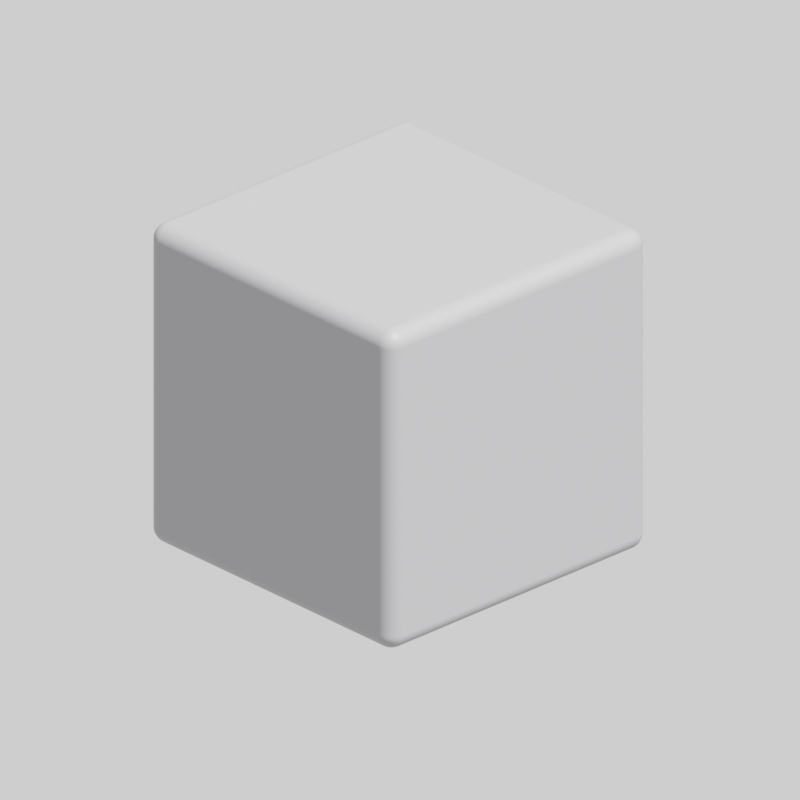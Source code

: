 # Source: assets.blend  (saved by Blender 2.91.10; exported with 4.5.12 LTS)
import bpy
from mathutils import Matrix  # noqa: F401  (used for matrix-valued properties, if any)

bpy.ops.wm.read_factory_settings(use_empty=True)
scene = bpy.context.scene
scene.name = 'Scene'

# ---- collections
col_collection = bpy.data.collections.new('Collection'); scene.collection.children.link(col_collection)

# ---- materials (node trees are filled in below, after node groups)
mat_material_005 = bpy.data.materials.new('Material.005')
mat_material_003 = bpy.data.materials.new('Material.003')
mat_material_006 = bpy.data.materials.new('Material.006')
mat_material_004 = bpy.data.materials.new('Material.004')
mat_material_002 = bpy.data.materials.new('Material.002')
mat_player = bpy.data.materials.new('player')

# ---- material node trees
mat_material_005.use_nodes = True; mat_material_005.node_tree.nodes.clear()
_N = mat_material_005.node_tree.nodes; _L = mat_material_005.node_tree.links
n0 = _N.new('ShaderNodeOutputMaterial'); n0.name = 'Material Output'; n0.location = (300, 300)
n1 = _N.new('ShaderNodeBsdfPrincipled'); n1.name = 'Principled BSDF'; n1.location = (10, 300)
n1.distribution = 'GGX'
n1.subsurface_method = 'BURLEY'
n1.inputs[0].default_value = (1.0, 0.03578, 0.0, 1.0)
n1.inputs[3].default_value = 1.45
n1.inputs[13].default_value = 0.3273
n1.inputs[27].default_value = (0.0, 0.0, 0.0, 1.0)
n1.inputs[28].default_value = 1.0
_L.new(n1.outputs[0], n0.inputs[0])
n0.is_active_output = True
mat_material_003.use_nodes = True; mat_material_003.node_tree.nodes.clear()
_N = mat_material_003.node_tree.nodes; _L = mat_material_003.node_tree.links
n0 = _N.new('ShaderNodeOutputMaterial'); n0.name = 'Material Output'; n0.location = (300, 300)
n1 = _N.new('ShaderNodeBsdfPrincipled'); n1.name = 'Principled BSDF'; n1.location = (10, 300)
n1.distribution = 'GGX'
n1.subsurface_method = 'BURLEY'
n1.inputs[0].default_value = (0.0, 0.384, 0.8, 1.0)
n1.inputs[3].default_value = 1.45
n1.inputs[13].default_value = 0.3273
n1.inputs[27].default_value = (0.0, 0.0, 0.0, 1.0)
n1.inputs[28].default_value = 1.0
_L.new(n1.outputs[0], n0.inputs[0])
n0.is_active_output = True
mat_material_006.use_nodes = True; mat_material_006.node_tree.nodes.clear()
_N = mat_material_006.node_tree.nodes; _L = mat_material_006.node_tree.links
n0 = _N.new('ShaderNodeOutputMaterial'); n0.name = 'Material Output'; n0.location = (300, 300)
n1 = _N.new('ShaderNodeBsdfPrincipled'); n1.name = 'Principled BSDF'; n1.location = (10, 300)
n1.distribution = 'GGX'
n1.subsurface_method = 'BURLEY'
n1.inputs[0].default_value = (0.03113, 0.03113, 0.03113, 1.0)
n1.inputs[3].default_value = 1.45
n1.inputs[13].default_value = 0.3273
n1.inputs[27].default_value = (0.0, 0.0, 0.0, 1.0)
n1.inputs[28].default_value = 1.0
_L.new(n1.outputs[0], n0.inputs[0])
n0.is_active_output = True
mat_material_004.use_nodes = True; mat_material_004.node_tree.nodes.clear()
_N = mat_material_004.node_tree.nodes; _L = mat_material_004.node_tree.links
n0 = _N.new('ShaderNodeOutputMaterial'); n0.name = 'Material Output'; n0.location = (300, 300)
n1 = _N.new('ShaderNodeBsdfPrincipled'); n1.name = 'Principled BSDF'; n1.location = (10, 300)
n1.distribution = 'GGX'
n1.subsurface_method = 'BURLEY'
n1.inputs[0].default_value = (0.4611, 0.2493, 0.0, 1.0)
n1.inputs[2].default_value = 0.3591
n1.inputs[3].default_value = 0.0
n1.inputs[13].default_value = 1.0
n1.inputs[14].default_value = (0.7061, 0.5905, 0.4545, 1.0)
n1.inputs[20].default_value = 0.0
n1.inputs[27].default_value = (0.0, 0.0, 0.0, 1.0)
n1.inputs[28].default_value = 1.0
_L.new(n1.outputs[0], n0.inputs[0])
n0.is_active_output = True
mat_material_002.use_nodes = True; mat_material_002.node_tree.nodes.clear()
_N = mat_material_002.node_tree.nodes; _L = mat_material_002.node_tree.links
n0 = _N.new('ShaderNodeOutputMaterial'); n0.name = 'Material Output'; n0.location = (300, 300)
n1 = _N.new('ShaderNodeBsdfPrincipled'); n1.name = 'Principled BSDF'; n1.location = (10, 300)
n1.distribution = 'GGX'
n1.subsurface_method = 'BURLEY'
n1.inputs[0].default_value = (0.03864, 0.0, 0.1386, 1.0)
n1.inputs[3].default_value = 1.45
n1.inputs[13].default_value = 0.3273
n1.inputs[27].default_value = (0.0, 0.0, 0.0, 1.0)
n1.inputs[28].default_value = 1.0
_L.new(n1.outputs[0], n0.inputs[0])
n0.is_active_output = True
mat_player.use_nodes = True; mat_player.node_tree.nodes.clear()
_N = mat_player.node_tree.nodes; _L = mat_player.node_tree.links
n0 = _N.new('ShaderNodeOutputMaterial'); n0.name = 'Material Output'; n0.location = (300, 300)
n1 = _N.new('ShaderNodeBsdfPrincipled'); n1.name = 'Principled BSDF'; n1.location = (10, 300)
n1.distribution = 'GGX'
n1.subsurface_method = 'BURLEY'
n1.inputs[0].default_value = (0.22, 0.2182, 0.2279, 1.0)
n1.inputs[3].default_value = 1.45
n1.inputs[27].default_value = (0.0, 0.0, 0.0, 1.0)
n1.inputs[28].default_value = 1.0
_L.new(n1.outputs[0], n0.inputs[0])
n0.is_active_output = True

# ---- world
world_world = bpy.data.worlds.new('World'); scene.world = world_world
world_world.use_nodes = True; world_world.node_tree.nodes.clear()
_N = world_world.node_tree.nodes; _L = world_world.node_tree.links
n0 = _N.new('ShaderNodeOutputWorld'); n0.name = 'World Output'; n0.location = (300, 300)
n1 = _N.new('ShaderNodeBackground'); n1.name = 'Background'; n1.location = (10, 300)
n1.inputs[0].default_value = (1.0, 1.0, 1.0, 1.0)
_L.new(n1.outputs[0], n0.inputs[0])
n0.is_active_output = True
world_world.color = (0.05088, 0.05088, 0.05088)
world_world.use_sun_shadow = False
world_world.sun_shadow_jitter_overblur = 0.0

# ---- cameras
cam_camera = bpy.data.cameras.new('Camera')
cam_camera.type = 'ORTHO'
cam_camera.clip_end = 100.0
cam_camera.ortho_scale = 3.414

# ---- lights
light_sun = bpy.data.lights.new('Sun', 'SUN')
light_sun.transmission_factor = 0.0
light_sun.energy = 15.56
light_sun.shadow_soft_size = 0.125

# ---- meshes
me_cube_001 = bpy.data.meshes.new('Cube.001')
me_cube_001.from_pydata([(-1.0, -1.0, -1.0), (-1.0, -1.0, 1.0), (-1.0, 1.0, -1.0), (-1.0, 1.0, 1.0), (1.0, -1.0, -1.0), (1.0, -1.0, 1.0), (1.0, 1.0, -1.0), (1.0, 1.0, 1.0)], [], [(0, 1, 3, 2), (2, 3, 7, 6), (6, 7, 5, 4), (4, 5, 1, 0), (2, 6, 4, 0), (7, 3, 1, 5)])
_uv = me_cube_001.uv_layers.new(name='UVMap')
_uv.uv.foreach_set('vector', [0.375, 0.0, 0.625, 0.0, 0.625, 0.25, 0.375, 0.25, 0.375, 0.25, 0.625, 0.25, 0.625, 0.5, 0.375, 0.5, 0.375, 0.5, 0.625, 0.5, 0.625, 0.75, 0.375, 0.75, 0.375, 0.75, 0.625, 0.75, 0.625, 1.0, 0.375, 1.0, 0.125, 0.5, 0.375, 0.5, 0.375, 0.75, 0.125, 0.75, 0.625, 0.5, 0.875, 0.5, 0.875, 0.75, 0.625, 0.75])
me_cube_001.use_remesh_fix_poles = True
me_cube_001.use_remesh_preserve_attributes = False
me_cube_001.use_mirror_vertex_groups = False
me_cube_001.update()
me_cube_005 = bpy.data.meshes.new('Cube.005')
me_cube_005.from_pydata([(-1.0, -1.0, -1.0), (-1.0, -1.0, 1.0), (-1.0, 1.0, -1.0), (-1.0, 1.0, 1.0), (1.0, -1.0, -1.0), (1.0, -1.0, 1.0), (1.0, 1.0, -1.0), (1.0, 1.0, 1.0)], [], [(0, 1, 3, 2), (2, 3, 7, 6), (6, 7, 5, 4), (4, 5, 1, 0), (2, 6, 4, 0), (7, 3, 1, 5)])
_uv = me_cube_005.uv_layers.new(name='UVMap')
_uv.uv.foreach_set('vector', [0.375, 0.0, 0.625, 0.0, 0.625, 0.25, 0.375, 0.25, 0.375, 0.25, 0.625, 0.25, 0.625, 0.5, 0.375, 0.5, 0.375, 0.5, 0.625, 0.5, 0.625, 0.75, 0.375, 0.75, 0.375, 0.75, 0.625, 0.75, 0.625, 1.0, 0.375, 1.0, 0.125, 0.5, 0.375, 0.5, 0.375, 0.75, 0.125, 0.75, 0.625, 0.5, 0.875, 0.5, 0.875, 0.75, 0.625, 0.75])
me_cube_005.materials.append(mat_material_005)
me_cube_005.use_remesh_fix_poles = True
me_cube_005.use_remesh_preserve_attributes = False
me_cube_005.use_mirror_vertex_groups = False
me_cube_005.update()
me_cube_006 = bpy.data.meshes.new('Cube.006')
me_cube_006.from_pydata([(-1.0, -1.0, -1.0), (-1.0, -1.0, 1.0), (-1.0, 1.0, -1.0), (-1.0, 1.0, 1.0), (1.0, -1.0, -1.0), (1.0, -1.0, 1.0), (1.0, 1.0, -1.0), (1.0, 1.0, 1.0)], [], [(0, 1, 3, 2), (2, 3, 7, 6), (6, 7, 5, 4), (4, 5, 1, 0), (2, 6, 4, 0), (7, 3, 1, 5)])
_uv = me_cube_006.uv_layers.new(name='UVMap')
_uv.uv.foreach_set('vector', [0.375, 0.0, 0.625, 0.0, 0.625, 0.25, 0.375, 0.25, 0.375, 0.25, 0.625, 0.25, 0.625, 0.5, 0.375, 0.5, 0.375, 0.5, 0.625, 0.5, 0.625, 0.75, 0.375, 0.75, 0.375, 0.75, 0.625, 0.75, 0.625, 1.0, 0.375, 1.0, 0.125, 0.5, 0.375, 0.5, 0.375, 0.75, 0.125, 0.75, 0.625, 0.5, 0.875, 0.5, 0.875, 0.75, 0.625, 0.75])
me_cube_006.materials.append(mat_material_003)
me_cube_006.use_remesh_fix_poles = True
me_cube_006.use_remesh_preserve_attributes = False
me_cube_006.use_mirror_vertex_groups = False
me_cube_006.update()
me_cube_007 = bpy.data.meshes.new('Cube.007')
me_cube_007.from_pydata([(-1.0, -1.0, -1.0), (-1.0, -1.0, 1.0), (-1.0, 1.0, -1.0), (-1.0, 1.0, 1.0), (1.0, -1.0, -1.0), (1.0, -1.0, 1.0), (1.0, 1.0, -1.0), (1.0, 1.0, 1.0)], [], [(0, 1, 3, 2), (2, 3, 7, 6), (6, 7, 5, 4), (4, 5, 1, 0), (2, 6, 4, 0), (7, 3, 1, 5)])
_uv = me_cube_007.uv_layers.new(name='UVMap')
_uv.uv.foreach_set('vector', [0.375, 0.0, 0.625, 0.0, 0.625, 0.25, 0.375, 0.25, 0.375, 0.25, 0.625, 0.25, 0.625, 0.5, 0.375, 0.5, 0.375, 0.5, 0.625, 0.5, 0.625, 0.75, 0.375, 0.75, 0.375, 0.75, 0.625, 0.75, 0.625, 1.0, 0.375, 1.0, 0.125, 0.5, 0.375, 0.5, 0.375, 0.75, 0.125, 0.75, 0.625, 0.5, 0.875, 0.5, 0.875, 0.75, 0.625, 0.75])
me_cube_007.materials.append(mat_material_006)
me_cube_007.use_remesh_fix_poles = True
me_cube_007.use_remesh_preserve_attributes = False
me_cube_007.use_mirror_vertex_groups = False
me_cube_007.update()
me_cube_008 = bpy.data.meshes.new('Cube.008')
me_cube_008.from_pydata([(-1.0, -1.0, -1.0), (-1.0, -1.0, 1.0), (-1.0, 1.0, -1.0), (-1.0, 1.0, 1.0), (1.0, -1.0, -1.0), (1.0, -1.0, 1.0), (1.0, 1.0, -1.0), (1.0, 1.0, 1.0)], [], [(0, 1, 3, 2), (2, 3, 7, 6), (6, 7, 5, 4), (4, 5, 1, 0), (2, 6, 4, 0), (7, 3, 1, 5)])
_uv = me_cube_008.uv_layers.new(name='UVMap')
_uv.uv.foreach_set('vector', [0.375, 0.0, 0.625, 0.0, 0.625, 0.25, 0.375, 0.25, 0.375, 0.25, 0.625, 0.25, 0.625, 0.5, 0.375, 0.5, 0.375, 0.5, 0.625, 0.5, 0.625, 0.75, 0.375, 0.75, 0.375, 0.75, 0.625, 0.75, 0.625, 1.0, 0.375, 1.0, 0.125, 0.5, 0.375, 0.5, 0.375, 0.75, 0.125, 0.75, 0.625, 0.5, 0.875, 0.5, 0.875, 0.75, 0.625, 0.75])
me_cube_008.materials.append(mat_material_004)
me_cube_008.use_remesh_fix_poles = True
me_cube_008.use_remesh_preserve_attributes = False
me_cube_008.use_mirror_vertex_groups = False
me_cube_008.update()
me_cube_009 = bpy.data.meshes.new('Cube.009')
me_cube_009.from_pydata([(-1.0, -1.0, -1.0), (-1.0, -1.0, 1.0), (-1.0, 1.0, -1.0), (-1.0, 1.0, 1.0), (1.0, -1.0, -1.0), (1.0, -1.0, 1.0), (1.0, 1.0, -1.0), (1.0, 1.0, 1.0)], [], [(0, 1, 3, 2), (2, 3, 7, 6), (6, 7, 5, 4), (4, 5, 1, 0), (2, 6, 4, 0), (7, 3, 1, 5)])
_uv = me_cube_009.uv_layers.new(name='UVMap')
_uv.uv.foreach_set('vector', [0.375, 0.0, 0.625, 0.0, 0.625, 0.25, 0.375, 0.25, 0.375, 0.25, 0.625, 0.25, 0.625, 0.5, 0.375, 0.5, 0.375, 0.5, 0.625, 0.5, 0.625, 0.75, 0.375, 0.75, 0.375, 0.75, 0.625, 0.75, 0.625, 1.0, 0.375, 1.0, 0.125, 0.5, 0.375, 0.5, 0.375, 0.75, 0.125, 0.75, 0.625, 0.5, 0.875, 0.5, 0.875, 0.75, 0.625, 0.75])
me_cube_009.materials.append(mat_material_002)
me_cube_009.use_remesh_fix_poles = True
me_cube_009.use_remesh_preserve_attributes = False
me_cube_009.use_mirror_vertex_groups = False
me_cube_009.update()
me_cube_011 = bpy.data.meshes.new('Cube.011')
me_cube_011.from_pydata([(-1.0, -1.0, -1.0), (-1.0, -1.0, 1.0), (-1.0, 1.0, -1.0), (-1.0, 1.0, 1.0), (1.0, -1.0, -1.0), (1.0, -1.0, 1.0), (1.0, 1.0, -1.0), (1.0, 1.0, 1.0)], [], [(0, 1, 3, 2), (2, 3, 7, 6), (6, 7, 5, 4), (4, 5, 1, 0), (2, 6, 4, 0), (7, 3, 1, 5)])
_uv = me_cube_011.uv_layers.new(name='UVMap')
_uv.uv.foreach_set('vector', [0.375, 0.0, 0.625, 0.0, 0.625, 0.25, 0.375, 0.25, 0.375, 0.25, 0.625, 0.25, 0.625, 0.5, 0.375, 0.5, 0.375, 0.5, 0.625, 0.5, 0.625, 0.75, 0.375, 0.75, 0.375, 0.75, 0.625, 0.75, 0.625, 1.0, 0.375, 1.0, 0.125, 0.5, 0.375, 0.5, 0.375, 0.75, 0.125, 0.75, 0.625, 0.5, 0.875, 0.5, 0.875, 0.75, 0.625, 0.75])
me_cube_011.materials.append(mat_player)
me_cube_011.use_remesh_fix_poles = True
me_cube_011.use_remesh_preserve_attributes = False
me_cube_011.use_mirror_vertex_groups = False
me_cube_011.update()
me_cube_012 = bpy.data.meshes.new('Cube.012')
me_cube_012.from_pydata([(-0.8332, -0.8332, -0.7929), (-0.8332, -0.8332, -0.2103), (-0.8332, 0.8332, -0.7929), (-0.8332, 0.8332, -0.2103), (0.8332, -0.8332, -0.7929), (0.8332, -0.8332, -0.2103), (0.8332, 0.8332, -0.7929), (0.8332, 0.8332, -0.2103)], [], [(0, 1, 3, 2), (2, 3, 7, 6), (6, 7, 5, 4), (4, 5, 1, 0), (2, 6, 4, 0), (7, 3, 1, 5)])
_uv = me_cube_012.uv_layers.new(name='UVMap')
_uv.uv.foreach_set('vector', [0.375, 0.0, 0.625, 0.0, 0.625, 0.25, 0.375, 0.25, 0.375, 0.25, 0.625, 0.25, 0.625, 0.5, 0.375, 0.5, 0.375, 0.5, 0.625, 0.5, 0.625, 0.75, 0.375, 0.75, 0.375, 0.75, 0.625, 0.75, 0.625, 1.0, 0.375, 1.0, 0.125, 0.5, 0.375, 0.5, 0.375, 0.75, 0.125, 0.75, 0.625, 0.5, 0.875, 0.5, 0.875, 0.75, 0.625, 0.75])
me_cube_012.materials.append(mat_material_005)
me_cube_012.use_remesh_fix_poles = True
me_cube_012.use_remesh_preserve_attributes = False
me_cube_012.use_mirror_vertex_groups = False
me_cube_012.update()

# ---- objects
ob_camera = bpy.data.objects.new('Camera', cam_camera)
ob_base = bpy.data.objects.new('base', me_cube_001)
ob_sun = bpy.data.objects.new('Sun', light_sun)
ob_orange = bpy.data.objects.new('orange', me_cube_005)
ob_water = bpy.data.objects.new('water', me_cube_006)
ob_normal = bpy.data.objects.new('normal', me_cube_007)
ob_electric = bpy.data.objects.new('electric', me_cube_008)
ob_slide = bpy.data.objects.new('slide', me_cube_009)
ob_cube = bpy.data.objects.new('Cube', me_cube_011)
ob_mojao_naranja = bpy.data.objects.new('mojao naranja', me_cube_012)

# ---- transforms, parenting, visibility, modifiers, constraints
ob_camera.location = (7.359, -6.926, 4.958)
ob_camera.rotation_euler = (1.109, 0.0, 0.8149)
ob_camera.lock_rotations_4d = False
ob_camera.empty_display_type = 'ARROWS'
ob_camera.color = (0.0, 0.0, 0.0, 0.0)
ob_camera.display_type = 'WIRE'
ob_camera.lineart.crease_threshold = 0.0
ob_base.location = (0.0, 0.0, 0.0)
ob_base.scale = (1.0, 1.0, 0.2448)
ob_base.hide_render = True
ob_base.lineart.crease_threshold = 0.0
ob_sun.location = (2.878, 2.593, 0.00324)
ob_sun.rotation_euler = (-0.292, 0.4878, -0.4916)
ob_sun.lineart.crease_threshold = 0.0
ob_orange.location = (0.0, 0.0, 0.0)
ob_orange.scale = (1.0, 1.0, 0.2448)
ob_orange.hide_render = True
ob_orange.lineart.crease_threshold = 0.0
_m = ob_orange.modifiers.new('Bevel', 'BEVEL')
_m.width = 0.12
_m.width_pct = 0.12
_m.segments = 26
_m.limit_method = 'NONE'
ob_water.location = (0.0, 0.0, 0.0)
ob_water.scale = (1.0, 1.0, 0.2448)
ob_water.hide_render = True
ob_water.lineart.crease_threshold = 0.0
_m = ob_water.modifiers.new('Bevel', 'BEVEL')
_m.width = 0.12
_m.width_pct = 0.12
_m.segments = 26
_m.limit_method = 'NONE'
ob_normal.location = (0.0, 0.0, 0.0)
ob_normal.scale = (1.0, 1.0, 0.2448)
ob_normal.hide_render = True
ob_normal.lineart.crease_threshold = 0.0
_m = ob_normal.modifiers.new('Bevel', 'BEVEL')
_m.width = 0.12
_m.width_pct = 0.12
_m.segments = 26
_m.limit_method = 'NONE'
ob_electric.location = (0.0, 0.0, 0.0)
ob_electric.scale = (1.0, 1.0, 0.2448)
ob_electric.hide_render = True
ob_electric.lineart.crease_threshold = 0.0
_m = ob_electric.modifiers.new('Bevel', 'BEVEL')
_m.width = 0.12
_m.width_pct = 0.12
_m.segments = 26
_m.limit_method = 'NONE'
ob_slide.location = (0.0, 0.0, 0.0)
ob_slide.scale = (1.0, 1.0, 0.2448)
ob_slide.hide_render = True
ob_slide.lineart.crease_threshold = 0.0
_m = ob_slide.modifiers.new('Bevel', 'BEVEL')
_m.width = 0.12
_m.width_pct = 0.12
_m.segments = 26
_m.limit_method = 'NONE'
ob_cube.location = (0.0, 0.0, 0.0)
ob_cube.scale = (0.7609, 0.7609, 0.7609)
ob_cube.lineart.crease_threshold = 0.0
_m = ob_cube.modifiers.new('Bevel', 'BEVEL')
_m.segments = 21
_m.limit_method = 'NONE'
ob_mojao_naranja.location = (0.0, 0.0, 0.0)
ob_mojao_naranja.scale = (0.9327, 0.9327, 1.0)
ob_mojao_naranja.hide_render = True
ob_mojao_naranja.lineart.crease_threshold = 0.0
_m = ob_mojao_naranja.modifiers.new('Bevel', 'BEVEL')
_m.segments = 21
_m.limit_method = 'NONE'

# ---- collection membership
col_collection.objects.link(ob_camera)
col_collection.objects.link(ob_base)
col_collection.objects.link(ob_sun)
col_collection.objects.link(ob_orange)
col_collection.objects.link(ob_water)
col_collection.objects.link(ob_normal)
col_collection.objects.link(ob_electric)
col_collection.objects.link(ob_slide)
col_collection.objects.link(ob_cube)
col_collection.objects.link(ob_mojao_naranja)

# ---- scene / render settings (as saved in the file)
scene.camera = ob_camera
scene.frame_start = 1; scene.frame_end = 250; scene.frame_set(0)
scene.render.engine = 'CYCLES'
scene.render.resolution_y = 1920
scene.render.film_transparent = True
scene.render.use_persistent_data = True
scene.cycles.use_denoising = False
scene.cycles.samples = 30
scene.cycles.sampling_pattern = 'TABULATED_SOBOL'
scene.cycles.use_adaptive_sampling = False
scene.cycles.use_light_tree = False
scene.eevee.taa_samples = 64
scene.eevee.use_taa_reprojection = False
scene.eevee.use_gtao = True
scene.view_settings.view_transform = 'Filmic'
bpy.context.view_layer.update()
